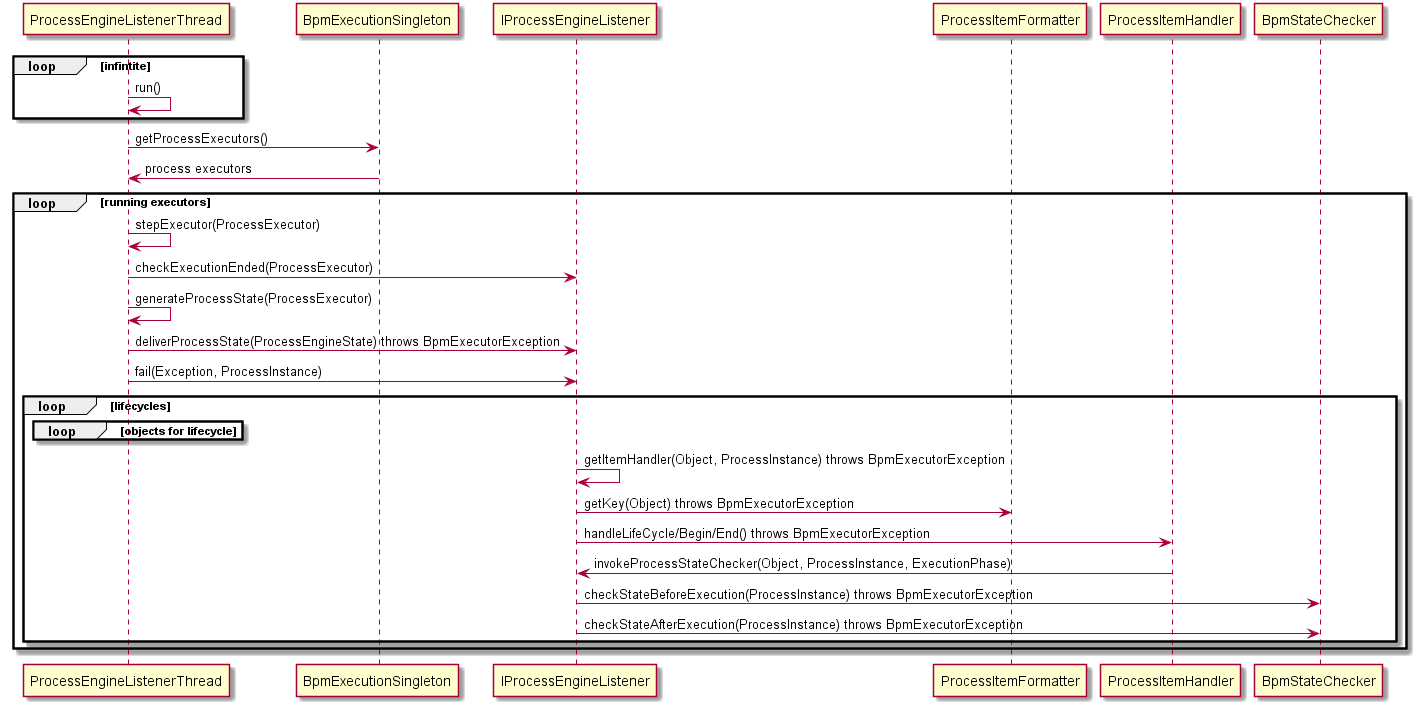

The diagram above was rendered by PlantUML. Its source (embedded in the PNG):
@startuml
loop infintite
ProcessEngineListenerThread -> ProcessEngineListenerThread: run()
end
ProcessEngineListenerThread -> BpmExecutionSingleton: getProcessExecutors()
BpmExecutionSingleton -> ProcessEngineListenerThread: process executors
loop running executors
ProcessEngineListenerThread -> ProcessEngineListenerThread: stepExecutor(ProcessExecutor)
ProcessEngineListenerThread -> IProcessEngineListener : checkExecutionEnded(ProcessExecutor)
ProcessEngineListenerThread -> ProcessEngineListenerThread: generateProcessState(ProcessExecutor)
ProcessEngineListenerThread -> IProcessEngineListener : deliverProcessState(ProcessEngineState) throws BpmExecutorException

ProcessEngineListenerThread -> IProcessEngineListener : fail(Exception, ProcessInstance)

loop lifecycles
loop objects for lifecycle
end
IProcessEngineListener -> IProcessEngineListener : getItemHandler(Object, ProcessInstance) throws BpmExecutorException
IProcessEngineListener -> ProcessItemFormatter : getKey(Object) throws BpmExecutorException

IProcessEngineListener -> ProcessItemHandler : handleLifeCycle/Begin/End() throws BpmExecutorException
ProcessItemHandler -> IProcessEngineListener : invokeProcessStateChecker(Object, ProcessInstance, ExecutionPhase)
IProcessEngineListener -> BpmStateChecker : checkStateBeforeExecution(ProcessInstance) throws BpmExecutorException
IProcessEngineListener -> BpmStateChecker : checkStateAfterExecution(ProcessInstance) throws BpmExecutorException

end
end
@enduml